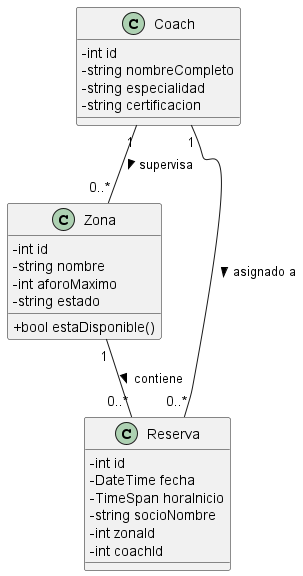

The diagram above was rendered by PlantUML. Its source (embedded in the PNG):
@startuml TitanTrack_Classes
skinparam classAttributeIconSize 0

class Zona {
    - int id
    - string nombre
    - int aforoMaximo
    - string estado
    + bool estaDisponible()
}

class Coach {
    - int id
    - string nombreCompleto
    - string especialidad
    - string certificacion
}

class Reserva {
    - int id
    - DateTime fecha
    - TimeSpan horaInicio
    - string socioNombre
    - int zonaId
    - int coachId
}

' Relaciones
Coach "1" -- "0..*" Zona : supervisa >
Zona "1" -- "0..*" Reserva : contiene >
Coach "1" -- "0..*" Reserva : asignado a >

@enduml